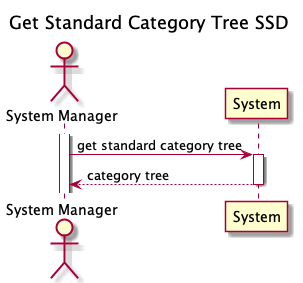

The diagram above was rendered by PlantUML. Its source (embedded in the PNG):
@startuml
    title Get Standard Category Tree SSD
    actor "System Manager" as systemManager
    participant "System" as system

    activate systemManager
    systemManager -> system: get standard category tree
    activate system
    system --> systemManager: category tree
    deactivate system
@enduml